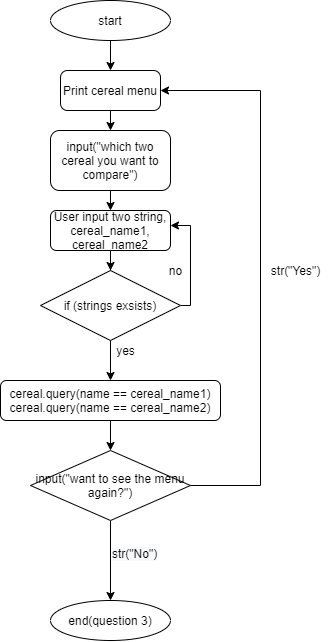

The diagram above was exported from draw.io. Its source (the exported page's mxGraphModel, read from the mxfile embedded in the PNG):
<mxGraphModel dx="1483" dy="783" grid="1" gridSize="10" guides="1" tooltips="1" connect="1" arrows="1" fold="1" page="1" pageScale="1" pageWidth="827" pageHeight="1169" math="0" shadow="0">
  <root>
    <mxCell id="WIyWlLk6GJQsqaUBKTNV-0" />
    <mxCell id="WIyWlLk6GJQsqaUBKTNV-1" parent="WIyWlLk6GJQsqaUBKTNV-0" />
    <mxCell id="ai-HXcsmdOD2HN2M3Woe-7" style="edgeStyle=orthogonalEdgeStyle;rounded=0;orthogonalLoop=1;jettySize=auto;html=1;exitX=0.5;exitY=1;exitDx=0;exitDy=0;entryX=0.5;entryY=0;entryDx=0;entryDy=0;" edge="1" parent="WIyWlLk6GJQsqaUBKTNV-1" target="ai-HXcsmdOD2HN2M3Woe-1">
      <mxGeometry relative="1" as="geometry">
        <mxPoint x="220" y="40" as="sourcePoint" />
      </mxGeometry>
    </mxCell>
    <mxCell id="ai-HXcsmdOD2HN2M3Woe-1" value="Print cereal menu" style="rounded=1;whiteSpace=wrap;html=1;absoluteArcSize=1;arcSize=14;strokeWidth=1;" vertex="1" parent="WIyWlLk6GJQsqaUBKTNV-1">
      <mxGeometry x="170" y="70" width="100" height="40" as="geometry" />
    </mxCell>
    <mxCell id="ai-HXcsmdOD2HN2M3Woe-2" value="" style="endArrow=classic;html=1;exitX=0.5;exitY=1;exitDx=0;exitDy=0;" edge="1" parent="WIyWlLk6GJQsqaUBKTNV-1" source="ai-HXcsmdOD2HN2M3Woe-1">
      <mxGeometry width="50" height="50" relative="1" as="geometry">
        <mxPoint x="20" y="250" as="sourcePoint" />
        <mxPoint x="220" y="130" as="targetPoint" />
        <Array as="points" />
      </mxGeometry>
    </mxCell>
    <mxCell id="ai-HXcsmdOD2HN2M3Woe-5" style="edgeStyle=orthogonalEdgeStyle;rounded=0;orthogonalLoop=1;jettySize=auto;html=1;exitX=0.5;exitY=1;exitDx=0;exitDy=0;" edge="1" parent="WIyWlLk6GJQsqaUBKTNV-1" source="ai-HXcsmdOD2HN2M3Woe-4">
      <mxGeometry relative="1" as="geometry">
        <mxPoint x="220" y="190" as="targetPoint" />
      </mxGeometry>
    </mxCell>
    <mxCell id="ai-HXcsmdOD2HN2M3Woe-6" style="edgeStyle=orthogonalEdgeStyle;rounded=0;orthogonalLoop=1;jettySize=auto;html=1;exitX=0.5;exitY=1;exitDx=0;exitDy=0;" edge="1" parent="WIyWlLk6GJQsqaUBKTNV-1" source="ai-HXcsmdOD2HN2M3Woe-4">
      <mxGeometry relative="1" as="geometry">
        <mxPoint x="220" y="210" as="targetPoint" />
      </mxGeometry>
    </mxCell>
    <mxCell id="ai-HXcsmdOD2HN2M3Woe-4" value="input(&quot;which two cereal you want to compare&quot;)" style="rounded=1;whiteSpace=wrap;html=1;" vertex="1" parent="WIyWlLk6GJQsqaUBKTNV-1">
      <mxGeometry x="160" y="130" width="120" height="60" as="geometry" />
    </mxCell>
    <mxCell id="ai-HXcsmdOD2HN2M3Woe-8" value="start" style="ellipse;whiteSpace=wrap;html=1;" vertex="1" parent="WIyWlLk6GJQsqaUBKTNV-1">
      <mxGeometry x="160" width="120" height="40" as="geometry" />
    </mxCell>
    <mxCell id="ai-HXcsmdOD2HN2M3Woe-9" style="edgeStyle=orthogonalEdgeStyle;rounded=0;orthogonalLoop=1;jettySize=auto;html=1;exitX=0.5;exitY=1;exitDx=0;exitDy=0;" edge="1" parent="WIyWlLk6GJQsqaUBKTNV-1" source="ai-HXcsmdOD2HN2M3Woe-8" target="ai-HXcsmdOD2HN2M3Woe-8">
      <mxGeometry relative="1" as="geometry" />
    </mxCell>
    <mxCell id="ai-HXcsmdOD2HN2M3Woe-11" style="edgeStyle=orthogonalEdgeStyle;rounded=0;orthogonalLoop=1;jettySize=auto;html=1;" edge="1" parent="WIyWlLk6GJQsqaUBKTNV-1" source="ai-HXcsmdOD2HN2M3Woe-10">
      <mxGeometry relative="1" as="geometry">
        <mxPoint x="220" y="270" as="targetPoint" />
      </mxGeometry>
    </mxCell>
    <mxCell id="ai-HXcsmdOD2HN2M3Woe-10" value="User input two string, cereal_name1, cereal_name2" style="rounded=1;whiteSpace=wrap;html=1;" vertex="1" parent="WIyWlLk6GJQsqaUBKTNV-1">
      <mxGeometry x="160" y="210" width="120" height="40" as="geometry" />
    </mxCell>
    <mxCell id="ai-HXcsmdOD2HN2M3Woe-13" style="edgeStyle=orthogonalEdgeStyle;rounded=0;orthogonalLoop=1;jettySize=auto;html=1;" edge="1" parent="WIyWlLk6GJQsqaUBKTNV-1" source="ai-HXcsmdOD2HN2M3Woe-12" target="ai-HXcsmdOD2HN2M3Woe-10">
      <mxGeometry relative="1" as="geometry">
        <mxPoint x="320" y="230" as="targetPoint" />
        <Array as="points">
          <mxPoint x="300" y="305" />
          <mxPoint x="300" y="225" />
        </Array>
      </mxGeometry>
    </mxCell>
    <mxCell id="ai-HXcsmdOD2HN2M3Woe-15" style="edgeStyle=orthogonalEdgeStyle;rounded=0;orthogonalLoop=1;jettySize=auto;html=1;exitX=0.5;exitY=1;exitDx=0;exitDy=0;" edge="1" parent="WIyWlLk6GJQsqaUBKTNV-1" source="ai-HXcsmdOD2HN2M3Woe-12">
      <mxGeometry relative="1" as="geometry">
        <mxPoint x="220" y="380" as="targetPoint" />
      </mxGeometry>
    </mxCell>
    <mxCell id="ai-HXcsmdOD2HN2M3Woe-12" value="if (strings exsists)" style="rhombus;whiteSpace=wrap;html=1;" vertex="1" parent="WIyWlLk6GJQsqaUBKTNV-1">
      <mxGeometry x="150" y="270" width="140" height="70" as="geometry" />
    </mxCell>
    <mxCell id="ai-HXcsmdOD2HN2M3Woe-14" value="no" style="text;html=1;align=center;verticalAlign=middle;resizable=0;points=[];autosize=1;" vertex="1" parent="WIyWlLk6GJQsqaUBKTNV-1">
      <mxGeometry x="270" y="260" width="30" height="20" as="geometry" />
    </mxCell>
    <mxCell id="ai-HXcsmdOD2HN2M3Woe-16" value="yes" style="text;html=1;align=center;verticalAlign=middle;resizable=0;points=[];autosize=1;" vertex="1" parent="WIyWlLk6GJQsqaUBKTNV-1">
      <mxGeometry x="220" y="340" width="30" height="20" as="geometry" />
    </mxCell>
    <mxCell id="ai-HXcsmdOD2HN2M3Woe-18" style="edgeStyle=orthogonalEdgeStyle;rounded=0;orthogonalLoop=1;jettySize=auto;html=1;exitX=0.5;exitY=1;exitDx=0;exitDy=0;" edge="1" parent="WIyWlLk6GJQsqaUBKTNV-1" source="ai-HXcsmdOD2HN2M3Woe-17">
      <mxGeometry relative="1" as="geometry">
        <mxPoint x="220" y="450" as="targetPoint" />
      </mxGeometry>
    </mxCell>
    <mxCell id="ai-HXcsmdOD2HN2M3Woe-17" value="cereal.query(name == cereal_name1)&lt;br&gt;cereal.query(name == cereal_name2)" style="rounded=1;whiteSpace=wrap;html=1;strokeWidth=1;" vertex="1" parent="WIyWlLk6GJQsqaUBKTNV-1">
      <mxGeometry x="110" y="380" width="220" height="40" as="geometry" />
    </mxCell>
    <mxCell id="ai-HXcsmdOD2HN2M3Woe-20" style="edgeStyle=orthogonalEdgeStyle;rounded=0;orthogonalLoop=1;jettySize=auto;html=1;entryX=1;entryY=0.5;entryDx=0;entryDy=0;" edge="1" parent="WIyWlLk6GJQsqaUBKTNV-1" source="ai-HXcsmdOD2HN2M3Woe-19" target="ai-HXcsmdOD2HN2M3Woe-1">
      <mxGeometry relative="1" as="geometry">
        <mxPoint x="290" y="100" as="targetPoint" />
        <Array as="points">
          <mxPoint x="370" y="485" />
          <mxPoint x="370" y="90" />
        </Array>
      </mxGeometry>
    </mxCell>
    <mxCell id="ai-HXcsmdOD2HN2M3Woe-22" style="edgeStyle=orthogonalEdgeStyle;rounded=0;orthogonalLoop=1;jettySize=auto;html=1;exitX=0.5;exitY=1;exitDx=0;exitDy=0;" edge="1" parent="WIyWlLk6GJQsqaUBKTNV-1" source="ai-HXcsmdOD2HN2M3Woe-19">
      <mxGeometry relative="1" as="geometry">
        <mxPoint x="220" y="600" as="targetPoint" />
      </mxGeometry>
    </mxCell>
    <mxCell id="ai-HXcsmdOD2HN2M3Woe-19" value="input(&quot;want to see the menu again?&quot;)" style="rhombus;whiteSpace=wrap;html=1;strokeWidth=1;" vertex="1" parent="WIyWlLk6GJQsqaUBKTNV-1">
      <mxGeometry x="140" y="450" width="160" height="70" as="geometry" />
    </mxCell>
    <mxCell id="ai-HXcsmdOD2HN2M3Woe-21" value="str(&quot;Yes&quot;)" style="text;html=1;align=center;verticalAlign=middle;resizable=0;points=[];autosize=1;" vertex="1" parent="WIyWlLk6GJQsqaUBKTNV-1">
      <mxGeometry x="370" y="260" width="70" height="20" as="geometry" />
    </mxCell>
    <mxCell id="ai-HXcsmdOD2HN2M3Woe-23" value="&lt;span style=&quot;color: rgb(0 , 0 , 0) ; font-family: &amp;#34;helvetica&amp;#34; ; font-size: 12px ; font-style: normal ; font-weight: 400 ; letter-spacing: normal ; text-align: center ; text-indent: 0px ; text-transform: none ; word-spacing: 0px ; background-color: rgb(248 , 249 , 250) ; display: inline ; float: none&quot;&gt;str(&quot;No&quot;)&lt;/span&gt;" style="text;whiteSpace=wrap;html=1;" vertex="1" parent="WIyWlLk6GJQsqaUBKTNV-1">
      <mxGeometry x="220" y="540" width="80" height="30" as="geometry" />
    </mxCell>
    <mxCell id="ai-HXcsmdOD2HN2M3Woe-24" value="end(question 3)" style="ellipse;whiteSpace=wrap;html=1;strokeWidth=1;" vertex="1" parent="WIyWlLk6GJQsqaUBKTNV-1">
      <mxGeometry x="160" y="600" width="120" height="40" as="geometry" />
    </mxCell>
  </root>
</mxGraphModel>